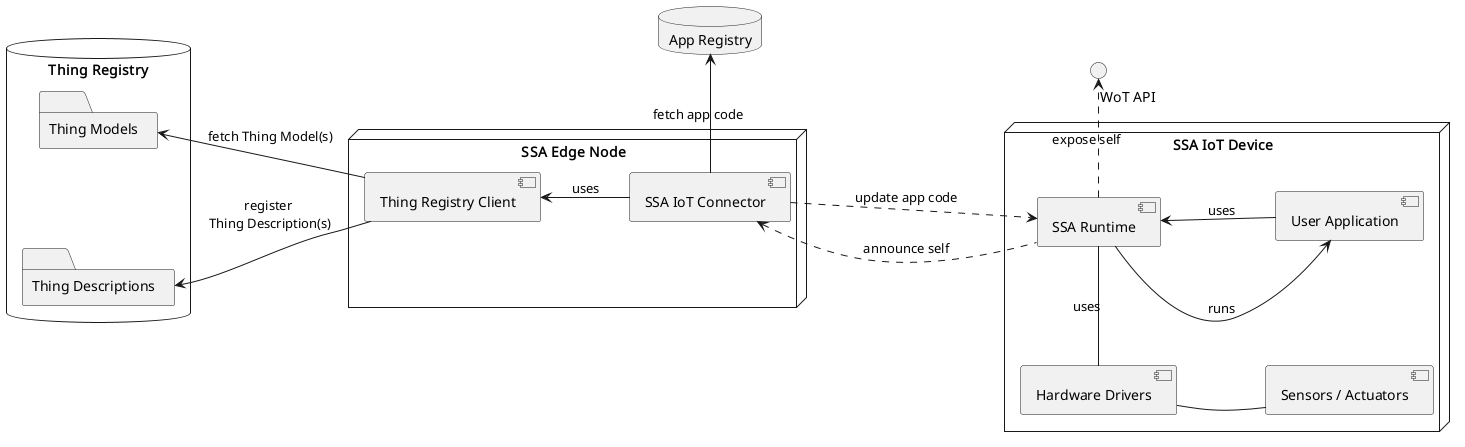

The diagram above was rendered by PlantUML. Its source (embedded in the PNG):
@startuml

left to right direction
skinparam nodesep 100

() "\t\tWoT API" as wotProt

database "Thing Registry" as db {
    folder "Thing Models" as tms {
        }

    folder "Thing Descriptions" as tds {
        }
}

database "App Registry" as appDB {
}

node "SSA Edge Node" as edgeNode {

    [SSA IoT Connector] as ssaIoT
    [Thing Registry Client] as tRClient

    ssaIoT -u-> tRClient : uses
    ssaIoT -r-> appDB : fetch app code
}

node "SSA IoT Device" as device {
    [SSA Runtime] as ssaRt
    [User Application] as userApp

    [Hardware Drivers] as hwd
    [Sensors / Actuators] as hw

    hwd -d- hw
    ssaRt -l- hwd : uses
    ssaRt -d-> userApp: runs
    userApp -u-> ssaRt: uses
}

tRClient -u-> tds : register \nThing Description(s)
tRClient -u-> tms : fetch Thing Model(s)

ssaIoT -d..> ssaRt : update app code
ssaRt -u..> ssaIoT : announce self
ssaRt -r..> wotProt: expose self

@enduml